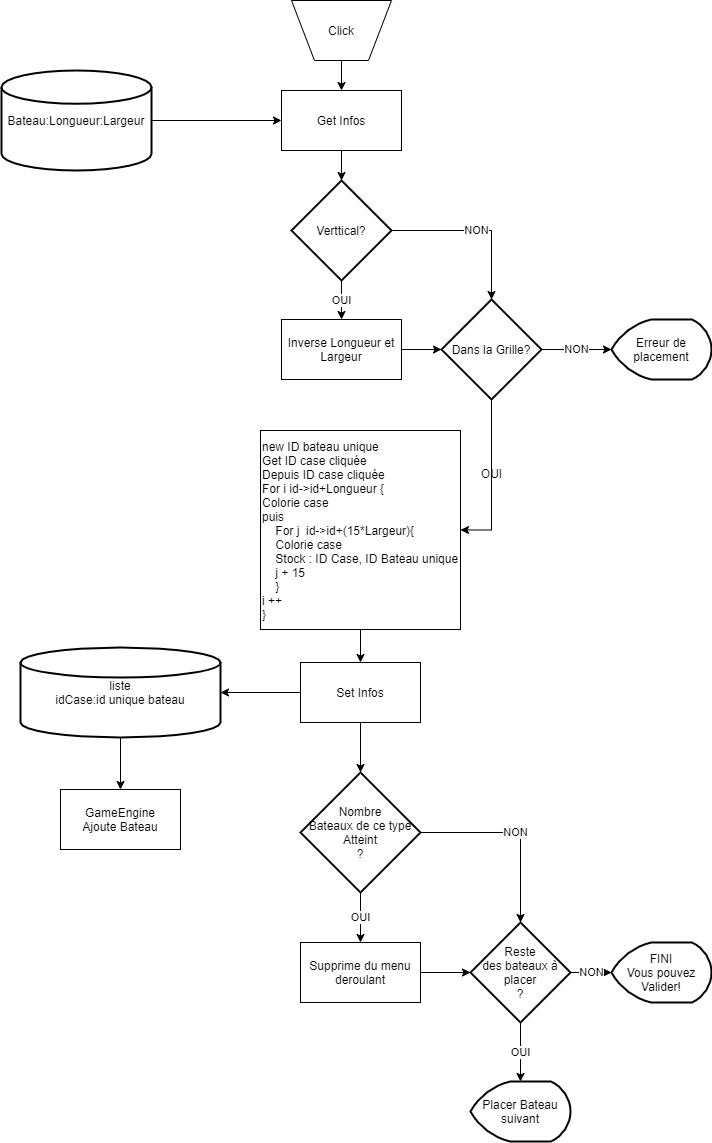

The diagram above was exported from draw.io. Its source (the exported page's mxGraphModel, read from the mxfile embedded in the PNG):
<mxGraphModel dx="2062" dy="1105" grid="1" gridSize="10" guides="1" tooltips="1" connect="1" arrows="1" fold="1" page="1" pageScale="1" pageWidth="827" pageHeight="1169" math="0" shadow="0">
  <root>
    <mxCell id="0" />
    <mxCell id="1" parent="0" />
    <mxCell id="-v3Gmhug6zu7EWmCHW-R-16" style="edgeStyle=orthogonalEdgeStyle;rounded=0;orthogonalLoop=1;jettySize=auto;html=1;exitX=0.5;exitY=1;exitDx=0;exitDy=0;entryX=0.5;entryY=0;entryDx=0;entryDy=0;" edge="1" parent="1" source="-v3Gmhug6zu7EWmCHW-R-1" target="-v3Gmhug6zu7EWmCHW-R-5">
      <mxGeometry relative="1" as="geometry" />
    </mxCell>
    <mxCell id="-v3Gmhug6zu7EWmCHW-R-1" value="Click" style="verticalLabelPosition=middle;verticalAlign=middle;html=1;shape=trapezoid;perimeter=trapezoidPerimeter;whiteSpace=wrap;size=0.23;arcSize=10;flipV=1;labelPosition=center;align=center;" vertex="1" parent="1">
      <mxGeometry x="350" y="11" width="100" height="60" as="geometry" />
    </mxCell>
    <mxCell id="-v3Gmhug6zu7EWmCHW-R-19" value="OUI" style="edgeStyle=orthogonalEdgeStyle;rounded=0;orthogonalLoop=1;jettySize=auto;html=1;exitX=0.5;exitY=1;exitDx=0;exitDy=0;exitPerimeter=0;entryX=0.5;entryY=0;entryDx=0;entryDy=0;" edge="1" parent="1" source="-v3Gmhug6zu7EWmCHW-R-2" target="-v3Gmhug6zu7EWmCHW-R-3">
      <mxGeometry relative="1" as="geometry" />
    </mxCell>
    <mxCell id="-v3Gmhug6zu7EWmCHW-R-31" value="NON" style="edgeStyle=orthogonalEdgeStyle;rounded=0;orthogonalLoop=1;jettySize=auto;html=1;exitX=1;exitY=0.5;exitDx=0;exitDy=0;exitPerimeter=0;entryX=0.5;entryY=0;entryDx=0;entryDy=0;entryPerimeter=0;" edge="1" parent="1" source="-v3Gmhug6zu7EWmCHW-R-2" target="-v3Gmhug6zu7EWmCHW-R-30">
      <mxGeometry relative="1" as="geometry" />
    </mxCell>
    <mxCell id="-v3Gmhug6zu7EWmCHW-R-2" value="Verttical?" style="strokeWidth=2;html=1;shape=mxgraph.flowchart.decision;whiteSpace=wrap;" vertex="1" parent="1">
      <mxGeometry x="350" y="191" width="100" height="100" as="geometry" />
    </mxCell>
    <mxCell id="-v3Gmhug6zu7EWmCHW-R-32" style="edgeStyle=orthogonalEdgeStyle;rounded=0;orthogonalLoop=1;jettySize=auto;html=1;exitX=1;exitY=0.5;exitDx=0;exitDy=0;" edge="1" parent="1" source="-v3Gmhug6zu7EWmCHW-R-3" target="-v3Gmhug6zu7EWmCHW-R-30">
      <mxGeometry relative="1" as="geometry" />
    </mxCell>
    <mxCell id="-v3Gmhug6zu7EWmCHW-R-3" value="Inverse Longueur et&lt;br&gt;Largeur" style="rounded=0;whiteSpace=wrap;html=1;" vertex="1" parent="1">
      <mxGeometry x="340" y="330" width="120" height="60" as="geometry" />
    </mxCell>
    <mxCell id="-v3Gmhug6zu7EWmCHW-R-17" style="edgeStyle=orthogonalEdgeStyle;rounded=0;orthogonalLoop=1;jettySize=auto;html=1;exitX=1;exitY=0.5;exitDx=0;exitDy=0;exitPerimeter=0;entryX=0;entryY=0.5;entryDx=0;entryDy=0;" edge="1" parent="1" source="-v3Gmhug6zu7EWmCHW-R-4" target="-v3Gmhug6zu7EWmCHW-R-5">
      <mxGeometry relative="1" as="geometry" />
    </mxCell>
    <mxCell id="-v3Gmhug6zu7EWmCHW-R-4" value="Bateau:Longueur:Largeur" style="strokeWidth=2;html=1;shape=mxgraph.flowchart.database;whiteSpace=wrap;" vertex="1" parent="1">
      <mxGeometry x="60" y="81" width="150" height="100" as="geometry" />
    </mxCell>
    <mxCell id="-v3Gmhug6zu7EWmCHW-R-18" style="edgeStyle=orthogonalEdgeStyle;rounded=0;orthogonalLoop=1;jettySize=auto;html=1;exitX=0.5;exitY=1;exitDx=0;exitDy=0;entryX=0.5;entryY=0;entryDx=0;entryDy=0;entryPerimeter=0;" edge="1" parent="1" source="-v3Gmhug6zu7EWmCHW-R-5" target="-v3Gmhug6zu7EWmCHW-R-2">
      <mxGeometry relative="1" as="geometry" />
    </mxCell>
    <mxCell id="-v3Gmhug6zu7EWmCHW-R-5" value="Get Infos" style="rounded=0;whiteSpace=wrap;html=1;" vertex="1" parent="1">
      <mxGeometry x="340" y="101" width="120" height="60" as="geometry" />
    </mxCell>
    <mxCell id="-v3Gmhug6zu7EWmCHW-R-22" style="edgeStyle=orthogonalEdgeStyle;rounded=0;orthogonalLoop=1;jettySize=auto;html=1;exitX=0.5;exitY=1;exitDx=0;exitDy=0;" edge="1" parent="1" source="-v3Gmhug6zu7EWmCHW-R-6" target="-v3Gmhug6zu7EWmCHW-R-9">
      <mxGeometry relative="1" as="geometry" />
    </mxCell>
    <mxCell id="-v3Gmhug6zu7EWmCHW-R-6" value="new ID bateau unique&lt;br&gt;Get ID case cliquée&lt;br&gt;Depuis ID case cliquée&lt;br&gt;For i id-&amp;gt;id+Longueur {&lt;br&gt;Colorie case&lt;br&gt;puis&lt;br&gt;&amp;nbsp; &amp;nbsp; For j&amp;nbsp; id-&amp;gt;id+(15*Largeur){&lt;br&gt;&amp;nbsp; &amp;nbsp; Colorie case&lt;br&gt;&amp;nbsp; &amp;nbsp; Stock : ID Case, ID Bateau unique&lt;br&gt;&amp;nbsp; &amp;nbsp; j + 15&lt;br&gt;&amp;nbsp; &amp;nbsp; }&lt;br&gt;i ++&lt;br&gt;&lt;div&gt;&lt;span&gt;}&lt;/span&gt;&lt;/div&gt;" style="rounded=0;whiteSpace=wrap;html=1;align=left;" vertex="1" parent="1">
      <mxGeometry x="319" y="441" width="200" height="199" as="geometry" />
    </mxCell>
    <mxCell id="-v3Gmhug6zu7EWmCHW-R-43" style="edgeStyle=orthogonalEdgeStyle;rounded=0;orthogonalLoop=1;jettySize=auto;html=1;exitX=0.5;exitY=1;exitDx=0;exitDy=0;exitPerimeter=0;entryX=0.5;entryY=0;entryDx=0;entryDy=0;" edge="1" parent="1" source="-v3Gmhug6zu7EWmCHW-R-8" target="-v3Gmhug6zu7EWmCHW-R-42">
      <mxGeometry relative="1" as="geometry" />
    </mxCell>
    <mxCell id="-v3Gmhug6zu7EWmCHW-R-8" value="liste&lt;br&gt;idCase:id unique bateau" style="strokeWidth=2;html=1;shape=mxgraph.flowchart.database;whiteSpace=wrap;" vertex="1" parent="1">
      <mxGeometry x="79" y="658" width="200" height="90" as="geometry" />
    </mxCell>
    <mxCell id="-v3Gmhug6zu7EWmCHW-R-23" style="edgeStyle=orthogonalEdgeStyle;rounded=0;orthogonalLoop=1;jettySize=auto;html=1;exitX=0;exitY=0.5;exitDx=0;exitDy=0;entryX=1;entryY=0.5;entryDx=0;entryDy=0;entryPerimeter=0;" edge="1" parent="1" source="-v3Gmhug6zu7EWmCHW-R-9" target="-v3Gmhug6zu7EWmCHW-R-8">
      <mxGeometry relative="1" as="geometry" />
    </mxCell>
    <mxCell id="-v3Gmhug6zu7EWmCHW-R-24" style="edgeStyle=orthogonalEdgeStyle;rounded=0;orthogonalLoop=1;jettySize=auto;html=1;exitX=0.5;exitY=1;exitDx=0;exitDy=0;entryX=0.5;entryY=0;entryDx=0;entryDy=0;entryPerimeter=0;" edge="1" parent="1" source="-v3Gmhug6zu7EWmCHW-R-9" target="-v3Gmhug6zu7EWmCHW-R-10">
      <mxGeometry relative="1" as="geometry" />
    </mxCell>
    <mxCell id="-v3Gmhug6zu7EWmCHW-R-9" value="Set Infos" style="rounded=0;whiteSpace=wrap;html=1;" vertex="1" parent="1">
      <mxGeometry x="359" y="673" width="120" height="60" as="geometry" />
    </mxCell>
    <mxCell id="-v3Gmhug6zu7EWmCHW-R-25" value="OUI" style="edgeStyle=orthogonalEdgeStyle;rounded=0;orthogonalLoop=1;jettySize=auto;html=1;exitX=0.5;exitY=1;exitDx=0;exitDy=0;exitPerimeter=0;entryX=0.5;entryY=0;entryDx=0;entryDy=0;" edge="1" parent="1" source="-v3Gmhug6zu7EWmCHW-R-10" target="-v3Gmhug6zu7EWmCHW-R-11">
      <mxGeometry relative="1" as="geometry" />
    </mxCell>
    <mxCell id="-v3Gmhug6zu7EWmCHW-R-26" value="NON" style="edgeStyle=orthogonalEdgeStyle;rounded=0;orthogonalLoop=1;jettySize=auto;html=1;exitX=1;exitY=0.5;exitDx=0;exitDy=0;exitPerimeter=0;entryX=0.5;entryY=0;entryDx=0;entryDy=0;entryPerimeter=0;" edge="1" parent="1" source="-v3Gmhug6zu7EWmCHW-R-10" target="-v3Gmhug6zu7EWmCHW-R-12">
      <mxGeometry relative="1" as="geometry" />
    </mxCell>
    <mxCell id="-v3Gmhug6zu7EWmCHW-R-10" value="Nombre&lt;br&gt;Bateaux de ce type&lt;br&gt;Atteint&lt;br&gt;?" style="strokeWidth=2;html=1;shape=mxgraph.flowchart.decision;whiteSpace=wrap;" vertex="1" parent="1">
      <mxGeometry x="359" y="783" width="120" height="120" as="geometry" />
    </mxCell>
    <mxCell id="-v3Gmhug6zu7EWmCHW-R-27" style="edgeStyle=orthogonalEdgeStyle;rounded=0;orthogonalLoop=1;jettySize=auto;html=1;exitX=1;exitY=0.5;exitDx=0;exitDy=0;entryX=0;entryY=0.5;entryDx=0;entryDy=0;entryPerimeter=0;" edge="1" parent="1" source="-v3Gmhug6zu7EWmCHW-R-11" target="-v3Gmhug6zu7EWmCHW-R-12">
      <mxGeometry relative="1" as="geometry" />
    </mxCell>
    <mxCell id="-v3Gmhug6zu7EWmCHW-R-11" value="Supprime du menu deroulant" style="rounded=0;whiteSpace=wrap;html=1;" vertex="1" parent="1">
      <mxGeometry x="359" y="953" width="120" height="60" as="geometry" />
    </mxCell>
    <mxCell id="-v3Gmhug6zu7EWmCHW-R-39" value="NON" style="edgeStyle=orthogonalEdgeStyle;rounded=0;orthogonalLoop=1;jettySize=auto;html=1;exitX=1;exitY=0.5;exitDx=0;exitDy=0;exitPerimeter=0;entryX=0;entryY=0.5;entryDx=0;entryDy=0;entryPerimeter=0;" edge="1" parent="1" source="-v3Gmhug6zu7EWmCHW-R-12" target="-v3Gmhug6zu7EWmCHW-R-38">
      <mxGeometry relative="1" as="geometry" />
    </mxCell>
    <mxCell id="-v3Gmhug6zu7EWmCHW-R-41" value="OUI" style="edgeStyle=orthogonalEdgeStyle;rounded=0;orthogonalLoop=1;jettySize=auto;html=1;exitX=0.5;exitY=1;exitDx=0;exitDy=0;exitPerimeter=0;entryX=0.5;entryY=0;entryDx=0;entryDy=0;entryPerimeter=0;" edge="1" parent="1" source="-v3Gmhug6zu7EWmCHW-R-12" target="-v3Gmhug6zu7EWmCHW-R-40">
      <mxGeometry relative="1" as="geometry" />
    </mxCell>
    <mxCell id="-v3Gmhug6zu7EWmCHW-R-12" value="Reste&lt;br&gt;des bateaux à&lt;br&gt;placer&lt;br&gt;?" style="strokeWidth=2;html=1;shape=mxgraph.flowchart.decision;whiteSpace=wrap;" vertex="1" parent="1">
      <mxGeometry x="529" y="933" width="100" height="100" as="geometry" />
    </mxCell>
    <mxCell id="-v3Gmhug6zu7EWmCHW-R-33" style="edgeStyle=orthogonalEdgeStyle;rounded=0;orthogonalLoop=1;jettySize=auto;html=1;exitX=0.5;exitY=1;exitDx=0;exitDy=0;exitPerimeter=0;entryX=1;entryY=0.5;entryDx=0;entryDy=0;" edge="1" parent="1" source="-v3Gmhug6zu7EWmCHW-R-30" target="-v3Gmhug6zu7EWmCHW-R-6">
      <mxGeometry relative="1" as="geometry" />
    </mxCell>
    <mxCell id="-v3Gmhug6zu7EWmCHW-R-34" value="OUI" style="text;html=1;align=center;verticalAlign=middle;resizable=0;points=[];" vertex="1" connectable="0" parent="-v3Gmhug6zu7EWmCHW-R-33">
      <mxGeometry x="-0.0955" y="-1" relative="1" as="geometry">
        <mxPoint as="offset" />
      </mxGeometry>
    </mxCell>
    <mxCell id="-v3Gmhug6zu7EWmCHW-R-37" value="NON" style="edgeStyle=orthogonalEdgeStyle;rounded=0;orthogonalLoop=1;jettySize=auto;html=1;exitX=1;exitY=0.5;exitDx=0;exitDy=0;exitPerimeter=0;entryX=0;entryY=0.5;entryDx=0;entryDy=0;entryPerimeter=0;" edge="1" parent="1" source="-v3Gmhug6zu7EWmCHW-R-30" target="-v3Gmhug6zu7EWmCHW-R-36">
      <mxGeometry relative="1" as="geometry" />
    </mxCell>
    <mxCell id="-v3Gmhug6zu7EWmCHW-R-30" value="Dans la Grille?" style="strokeWidth=2;html=1;shape=mxgraph.flowchart.decision;whiteSpace=wrap;" vertex="1" parent="1">
      <mxGeometry x="500" y="310" width="100" height="100" as="geometry" />
    </mxCell>
    <mxCell id="-v3Gmhug6zu7EWmCHW-R-36" value="Erreur de placement" style="strokeWidth=2;html=1;shape=mxgraph.flowchart.display;whiteSpace=wrap;" vertex="1" parent="1">
      <mxGeometry x="670" y="330" width="100" height="60" as="geometry" />
    </mxCell>
    <mxCell id="-v3Gmhug6zu7EWmCHW-R-38" value="FINI&lt;br&gt;Vous pouvez&lt;br&gt;Valider!" style="strokeWidth=2;html=1;shape=mxgraph.flowchart.display;whiteSpace=wrap;" vertex="1" parent="1">
      <mxGeometry x="670" y="953" width="100" height="60" as="geometry" />
    </mxCell>
    <mxCell id="-v3Gmhug6zu7EWmCHW-R-40" value="Placer Bateau suivant" style="strokeWidth=2;html=1;shape=mxgraph.flowchart.display;whiteSpace=wrap;" vertex="1" parent="1">
      <mxGeometry x="529" y="1092" width="100" height="60" as="geometry" />
    </mxCell>
    <mxCell id="-v3Gmhug6zu7EWmCHW-R-42" value="GameEngine&lt;br&gt;Ajoute Bateau" style="rounded=0;whiteSpace=wrap;html=1;" vertex="1" parent="1">
      <mxGeometry x="119" y="800" width="120" height="60" as="geometry" />
    </mxCell>
  </root>
</mxGraphModel>